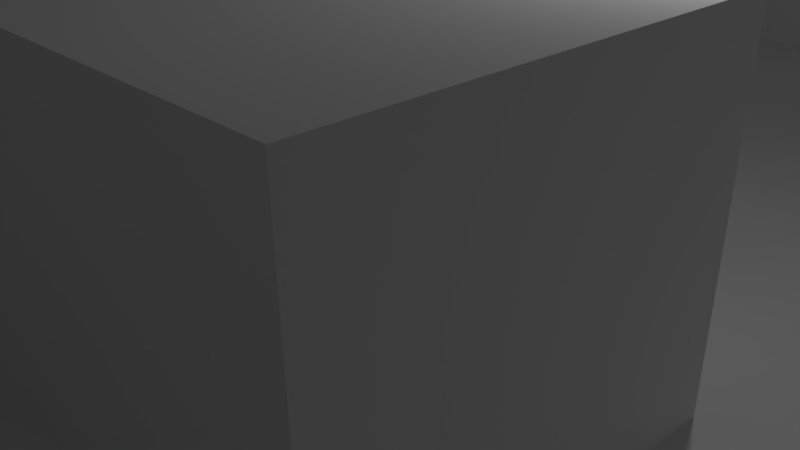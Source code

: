 # Source: level01.blend  (saved by Blender 2.77.0; exported with 4.5.12 LTS)
import bpy
from mathutils import Matrix  # noqa: F401  (used for matrix-valued properties, if any)

bpy.ops.wm.read_factory_settings(use_empty=True)
scene = bpy.context.scene
scene.name = 'Scene'

# ---- collections
col_collection_1 = bpy.data.collections.new('Collection 1'); scene.collection.children.link(col_collection_1)

# ---- world
world_world = bpy.data.worlds.new('World'); scene.world = world_world
world_world.color = (0.05088, 0.05088, 0.05088)
world_world.use_sun_shadow = False
world_world.sun_shadow_jitter_overblur = 0.0
world_world.cycles.sampling_method = 'MANUAL'

# ---- cameras
cam_camera = bpy.data.cameras.new('Camera')
cam_camera.clip_end = 100.0
cam_camera.lens = 35.0
cam_camera.sensor_width = 32.0
cam_camera.sensor_height = 18.0
cam_camera.ortho_scale = 7.314
cam_camera.dof.focus_distance = 0.0
cam_camera.dof.aperture_fstop = 128.0

# ---- lights
light_lamp = bpy.data.lights.new('Lamp', 'POINT')
light_lamp.transmission_factor = 0.0
light_lamp.cutoff_distance = 30.0
light_lamp.energy = 100.0
light_lamp.shadow_buffer_clip_start = 1.001
light_lamp.shadow_soft_size = 0.1
light_lamp.shadow_maximum_resolution = 0.006
light_lamp.use_absolute_resolution = True

# ---- meshes
me_plane = bpy.data.meshes.new('Plane')
me_plane.from_pydata([(-50.0, -50.0, 0.0), (50.0, -50.0, 0.0), (-50.0, 50.0, 0.0), (50.0, 50.0, 0.0), (-50.0, 0.0, 0.0), (0.0, -50.0, 0.0), (50.0, 0.0, 0.0), (0.0, 50.0, 0.0), (0.0, 0.0, 0.0), (-50.0, -4.545, 0.0), (-50.0, -9.091, 0.0), (-50.0, -13.64, 0.0), (-50.0, -18.18, 0.0), (-50.0, -22.73, 0.0), (-50.0, -27.27, 0.0), (-50.0, -31.82, 0.0), (-50.0, -36.36, 0.0), (-50.0, -40.91, 0.0), (-50.0, -45.45, 0.0), (4.545, -50.0, 0.0), (9.091, -50.0, 0.0), (13.64, -50.0, 0.0), (18.18, -50.0, 0.0), (22.73, -50.0, 0.0), (27.27, -50.0, 0.0), (31.82, -50.0, 0.0), (36.36, -50.0, 0.0), (40.91, -50.0, 0.0), (45.45, -50.0, 0.0), (50.0, 4.545, 0.0), (50.0, 9.091, 0.0), (50.0, 13.64, 0.0), (50.0, 18.18, 0.0), (50.0, 22.73, 0.0), (50.0, 27.27, 0.0), (50.0, 31.82, 0.0), (50.0, 36.36, 0.0), (50.0, 40.91, 0.0), (50.0, 45.45, 0.0), (-4.545, 50.0, 0.0), (-9.091, 50.0, 0.0), (-13.64, 50.0, 0.0), (-18.18, 50.0, 0.0), (-22.73, 50.0, 0.0), (-27.27, 50.0, 0.0), (-31.82, 50.0, 0.0), (-36.36, 50.0, 0.0), (-40.91, 50.0, 0.0), (-45.45, 50.0, 0.0), (-50.0, 45.45, 0.0), (-50.0, 40.91, 0.0), (-50.0, 36.36, 0.0), (-50.0, 31.82, 0.0), (-50.0, 27.27, 0.0), (-50.0, 22.73, 0.0), (-50.0, 18.18, 0.0), (-50.0, 13.64, 0.0), (-50.0, 9.091, 0.0), (-50.0, 4.545, 0.0), (-45.45, -50.0, 0.0), (-40.91, -50.0, 0.0), (-36.36, -50.0, 0.0), (-31.82, -50.0, 0.0), (-27.27, -50.0, 0.0), (-22.73, -50.0, 0.0), (-18.18, -50.0, 0.0), (-13.64, -50.0, 0.0), (-9.091, -50.0, 0.0), (-4.545, -50.0, 0.0), (50.0, -45.45, 0.0), (50.0, -40.91, 0.0), (50.0, -36.36, 0.0), (50.0, -31.82, 0.0), (50.0, -27.27, 0.0), (50.0, -22.73, 0.0), (50.0, -18.18, 0.0), (50.0, -13.64, 0.0), (50.0, -9.091, 0.0), (50.0, -4.545, 0.0), (45.45, 50.0, 0.0), (40.91, 50.0, 0.0), (36.36, 50.0, 0.0), (31.82, 50.0, 0.0), (27.27, 50.0, 0.0), (22.73, 50.0, 0.0), (18.18, 50.0, 0.0), (13.64, 50.0, 0.0), (9.091, 50.0, 0.0), (4.545, 50.0, 0.0), (0.0, 13.64, 0.0), (0.0, 18.18, 0.0), (0.0, 22.73, 0.0), (0.0, 27.27, 0.0), (0.0, 31.82, 0.0), (0.0, 36.36, 0.0), (0.0, 40.91, 0.0), (0.0, 45.45, 0.0), (0.0, -45.45, 0.0), (0.0, -40.91, 0.0), (0.0, -36.36, 0.0), (0.0, -27.27, 0.0), (0.0, -22.73, 0.0), (0.0, -13.64, 0.0), (0.0, -9.091, 0.0), (0.0, -4.545, 0.0), (-4.545, 0.0, 0.0), (-9.091, 0.0, 0.0), (-13.64, 0.0, 0.0), (-18.18, 0.0, 0.0), (-22.73, 0.0, 0.0), (-27.27, 0.0, 0.0), (-36.36, 0.0, 0.0), (-40.91, 0.0, 0.0), (-45.45, 0.0, 0.0), (45.45, 0.0, 0.0), (40.91, 0.0, 0.0), (36.36, 0.0, 0.0), (31.82, 0.0, 0.0), (27.27, 0.0, 0.0), (22.73, 0.0, 0.0), (18.18, 0.0, 0.0), (13.64, 0.0, 0.0), (9.091, 0.0, 0.0), (4.545, 0.0, 0.0), (4.545, -45.45, 0.0), (4.545, -40.91, 0.0), (4.545, -36.36, 0.0), (4.545, -27.27, 0.0), (4.545, -22.73, 0.0), (4.545, -18.18, 0.0), (4.545, -13.64, 0.0), (4.545, -9.091, 0.0), (4.545, -4.545, 0.0), (9.091, -45.45, 0.0), (9.091, -40.91, 0.0), (9.091, -36.36, 0.0), (9.091, -31.82, 0.0), (9.091, -27.27, 0.0), (9.091, -22.73, 0.0), (9.091, -18.18, 0.0), (9.091, -13.64, 0.0), (9.091, -9.091, 0.0), (9.091, -4.545, 0.0), (13.64, -45.45, 0.0), (13.64, -40.91, 0.0), (13.64, -36.36, 0.0), (13.64, -31.82, 0.0), (13.64, -27.27, 0.0), (13.64, -22.73, 0.0), (13.64, -18.18, 0.0), (13.64, -4.545, 0.0), (18.18, -36.36, 0.0), (18.18, -31.82, 0.0), (18.18, -27.27, 0.0), (18.18, -22.73, 0.0), (18.18, -18.18, 0.0), (18.18, -4.545, 0.0), (22.73, -45.45, 0.0), (22.73, -40.91, 0.0), (22.73, -36.36, 0.0), (22.73, -31.82, 0.0), (22.73, -27.27, 0.0), (22.73, -22.73, 0.0), (22.73, -18.18, 0.0), (22.73, -13.64, 0.0), (22.73, -9.091, 0.0), (22.73, -4.545, 0.0), (27.27, -45.45, 0.0), (27.27, -40.91, 0.0), (27.27, -36.36, 0.0), (27.27, -31.82, 0.0), (27.27, -27.27, 0.0), (27.27, -22.73, 0.0), (27.27, -18.18, 0.0), (27.27, -13.64, 0.0), (27.27, -9.091, 0.0), (27.27, -4.545, 0.0), (31.82, -45.45, 0.0), (31.82, -40.91, 0.0), (31.82, -36.36, 0.0), (31.82, -31.82, 0.0), (31.82, -18.18, 0.0), (31.82, -13.64, 0.0), (31.82, -9.091, 0.0), (31.82, -4.545, 0.0), (36.36, -45.45, 0.0), (36.36, -40.91, 0.0), (36.36, -36.36, 0.0), (36.36, -31.82, 0.0), (36.36, -22.73, 0.0), (36.36, -18.18, 0.0), (36.36, -13.64, 0.0), (40.91, -45.45, 0.0), (40.91, -40.91, 0.0), (40.91, -36.36, 0.0), (40.91, -31.82, 0.0), (40.91, -27.27, 0.0), (40.91, -22.73, 0.0), (40.91, -18.18, 0.0), (40.91, -13.64, 0.0), (45.45, -40.91, 0.0), (45.45, -36.36, 0.0), (45.45, -31.82, 0.0), (45.45, -27.27, 0.0), (45.45, -22.73, 0.0), (45.45, -18.18, 0.0), (45.45, -13.64, 0.0), (-45.45, -45.45, 0.0), (-45.45, -40.91, 0.0), (-45.45, -36.36, 0.0), (-45.45, -31.82, 0.0), (-45.45, -27.27, 0.0), (-45.45, -22.73, 0.0), (-45.45, -18.18, 0.0), (-45.45, -13.64, 0.0), (-45.45, -9.091, 0.0), (-45.45, -4.545, 0.0), (-40.91, -45.45, 0.0), (-40.91, -36.36, 0.0), (-40.91, -31.82, 0.0), (-40.91, -27.27, 0.0), (-40.91, -22.73, 0.0), (-40.91, -9.091, 0.0), (-40.91, -4.545, 0.0), (-36.36, -45.45, 0.0), (-36.36, -40.91, 0.0), (-36.36, -36.36, 0.0), (-36.36, -31.82, 0.0), (-36.36, -27.27, 0.0), (-36.36, -22.73, 0.0), (-36.36, -9.091, 0.0), (-36.36, -4.545, 0.0), (-31.82, -45.45, 0.0), (-31.82, -40.91, 0.0), (-31.82, -36.36, 0.0), (-31.82, -31.82, 0.0), (-31.82, -27.27, 0.0), (-31.82, -22.73, 0.0), (-31.82, -18.18, 0.0), (-31.82, -13.64, 0.0), (-31.82, -9.091, 0.0), (-31.82, -4.545, 0.0), (-27.27, -45.45, 0.0), (-27.27, -40.91, 0.0), (-27.27, -36.36, 0.0), (-27.27, -31.82, 0.0), (-27.27, -27.27, 0.0), (-27.27, -22.73, 0.0), (-27.27, -18.18, 0.0), (-27.27, -13.64, 0.0), (-27.27, -9.091, 0.0), (-27.27, -4.545, 0.0), (-22.73, -45.45, 0.0), (-22.73, -40.91, 0.0), (-22.73, -36.36, 0.0), (-22.73, -31.82, 0.0), (-22.73, -27.27, 0.0), (-22.73, -22.73, 0.0), (-22.73, -9.091, 0.0), (-22.73, -4.545, 0.0), (-18.18, -36.36, 0.0), (-18.18, -31.82, 0.0), (-18.18, -27.27, 0.0), (-18.18, -22.73, 0.0), (-18.18, -9.091, 0.0), (-18.18, -4.545, 0.0), (-13.64, -36.36, 0.0), (-13.64, -31.82, 0.0), (-13.64, -27.27, 0.0), (-13.64, -22.73, 0.0), (-13.64, -9.091, 0.0), (-13.64, -4.545, 0.0), (-9.091, -45.45, 0.0), (-9.091, -40.91, 0.0), (-9.091, -36.36, 0.0), (-9.091, -31.82, 0.0), (-9.091, -27.27, 0.0), (-9.091, -22.73, 0.0), (-9.091, -18.18, 0.0), (-9.091, -13.64, 0.0), (-9.091, -9.091, 0.0), (-9.091, -4.545, 0.0), (-4.545, -45.45, 0.0), (-4.545, -40.91, 0.0), (-4.545, -36.36, 0.0), (-4.545, -31.82, 0.0), (-4.545, -27.27, 0.0), (-4.545, -22.73, 0.0), (-4.545, -18.18, 0.0), (-4.545, -13.64, 0.0), (-4.545, -9.091, 0.0), (-4.545, -4.545, 0.0), (-45.45, 4.545, 0.0), (-45.45, 13.64, 0.0), (-45.45, 18.18, 0.0), (-45.45, 22.73, 0.0), (-45.45, 27.27, 0.0), (-45.45, 31.82, 0.0), (-45.45, 36.36, 0.0), (-45.45, 40.91, 0.0), (-45.45, 45.45, 0.0), (-40.91, 4.545, 0.0), (-40.91, 9.091, 0.0), (-40.91, 13.64, 0.0), (-40.91, 18.18, 0.0), (-40.91, 22.73, 0.0), (-40.91, 27.27, 0.0), (-40.91, 31.82, 0.0), (-40.91, 36.36, 0.0), (-40.91, 40.91, 0.0), (-40.91, 45.45, 0.0), (-36.36, 4.545, 0.0), (-36.36, 9.091, 0.0), (-36.36, 13.64, 0.0), (-36.36, 18.18, 0.0), (-36.36, 36.36, 0.0), (-36.36, 40.91, 0.0), (-36.36, 45.45, 0.0), (-31.82, 4.545, 0.0), (-31.82, 9.091, 0.0), (-31.82, 13.64, 0.0), (-31.82, 18.18, 0.0), (-31.82, 36.36, 0.0), (-31.82, 40.91, 0.0), (-31.82, 45.45, 0.0), (-27.27, 4.545, 0.0), (-27.27, 9.091, 0.0), (-27.27, 13.64, 0.0), (-27.27, 18.18, 0.0), (-27.27, 22.73, 0.0), (-27.27, 27.27, 0.0), (-27.27, 31.82, 0.0), (-27.27, 36.36, 0.0), (-27.27, 40.91, 0.0), (-27.27, 45.45, 0.0), (-22.73, 4.545, 0.0), (-22.73, 9.091, 0.0), (-22.73, 13.64, 0.0), (-22.73, 18.18, 0.0), (-22.73, 22.73, 0.0), (-22.73, 27.27, 0.0), (-22.73, 31.82, 0.0), (-22.73, 36.36, 0.0), (-22.73, 40.91, 0.0), (-22.73, 45.45, 0.0), (-18.18, 4.545, 0.0), (-18.18, 9.091, 0.0), (-18.18, 13.64, 0.0), (-18.18, 18.18, 0.0), (-18.18, 22.73, 0.0), (-18.18, 27.27, 0.0), (-18.18, 31.82, 0.0), (-18.18, 36.36, 0.0), (-18.18, 45.45, 0.0), (-13.64, 4.545, 0.0), (-13.64, 9.091, 0.0), (-13.64, 13.64, 0.0), (-13.64, 18.18, 0.0), (-13.64, 22.73, 0.0), (-13.64, 27.27, 0.0), (-13.64, 31.82, 0.0), (-13.64, 36.36, 0.0), (-13.64, 40.91, 0.0), (-13.64, 45.45, 0.0), (-9.091, 4.545, 0.0), (-9.091, 9.091, 0.0), (-9.091, 13.64, 0.0), (-9.091, 18.18, 0.0), (-9.091, 22.73, 0.0), (-9.091, 27.27, 0.0), (-9.091, 31.82, 0.0), (-9.091, 36.36, 0.0), (-9.091, 40.91, 0.0), (-9.091, 45.45, 0.0), (-4.545, 4.545, 0.0), (-4.545, 9.091, 0.0), (-4.545, 13.64, 0.0), (-4.545, 18.18, 0.0), (-4.545, 22.73, 0.0), (-4.545, 36.36, 0.0), (-4.545, 40.91, 0.0), (-4.545, 45.45, 0.0), (4.545, 13.64, 0.0), (4.545, 18.18, 0.0), (4.545, 22.73, 0.0), (4.545, 27.27, 0.0), (4.545, 31.82, 0.0), (4.545, 36.36, 0.0), (4.545, 40.91, 0.0), (4.545, 45.45, 0.0), (9.091, 4.545, 0.0), (9.091, 9.091, 0.0), (9.091, 13.64, 0.0), (9.091, 18.18, 0.0), (9.091, 22.73, 0.0), (9.091, 27.27, 0.0), (9.091, 31.82, 0.0), (9.091, 36.36, 0.0), (9.091, 40.91, 0.0), (9.091, 45.45, 0.0), (13.64, 4.545, 0.0), (13.64, 9.091, 0.0), (13.64, 13.64, 0.0), (13.64, 18.18, 0.0), (13.64, 22.73, 0.0), (13.64, 27.27, 0.0), (13.64, 31.82, 0.0), (13.64, 36.36, 0.0), (13.64, 40.91, 0.0), (13.64, 45.45, 0.0), (18.18, 4.545, 0.0), (18.18, 9.091, 0.0), (18.18, 18.18, 0.0), (18.18, 22.73, 0.0), (18.18, 27.27, 0.0), (18.18, 31.82, 0.0), (18.18, 36.36, 0.0), (18.18, 40.91, 0.0), (18.18, 45.45, 0.0), (22.73, 4.545, 0.0), (22.73, 9.091, 0.0), (22.73, 18.18, 0.0), (22.73, 22.73, 0.0), (22.73, 27.27, 0.0), (22.73, 45.45, 0.0), (27.27, 4.545, 0.0), (27.27, 9.091, 0.0), (27.27, 13.64, 0.0), (27.27, 18.18, 0.0), (27.27, 22.73, 0.0), (27.27, 27.27, 0.0), (27.27, 45.45, 0.0), (31.82, 4.545, 0.0), (31.82, 9.091, 0.0), (31.82, 13.64, 0.0), (31.82, 18.18, 0.0), (31.82, 22.73, 0.0), (31.82, 27.27, 0.0), (31.82, 31.82, 0.0), (31.82, 36.36, 0.0), (31.82, 40.91, 0.0), (31.82, 45.45, 0.0), (36.36, 4.545, 0.0), (36.36, 9.091, 0.0), (36.36, 13.64, 0.0), (36.36, 18.18, 0.0), (36.36, 22.73, 0.0), (36.36, 27.27, 0.0), (36.36, 31.82, 0.0), (36.36, 36.36, 0.0), (36.36, 40.91, 0.0), (36.36, 45.45, 0.0), (40.91, 4.545, 0.0), (40.91, 9.091, 0.0), (40.91, 13.64, 0.0), (40.91, 22.73, 0.0), (40.91, 27.27, 0.0), (40.91, 31.82, 0.0), (40.91, 36.36, 0.0), (40.91, 40.91, 0.0), (40.91, 45.45, 0.0), (45.45, 4.545, 0.0), (45.45, 9.091, 0.0), (45.45, 13.64, 0.0), (45.45, 27.27, 0.0), (45.45, 31.82, 0.0), (45.45, 36.36, 0.0), (45.45, 40.91, 0.0), (45.45, 45.45, 0.0), (45.45, -50.0, -4.0), (50.0, -50.0, -4.0), (50.0, -4.545, -4.0), (50.0, 0.0, -4.0), (4.545, 0.0, -4.0), (0.0, 0.0, -4.0), (13.64, -50.0, -4.0), (18.18, -50.0, -4.0), (22.73, -50.0, -4.0), (40.91, -50.0, -4.0), (50.0, 4.545, -4.0), (50.0, 9.091, -4.0), (50.0, 13.64, -4.0), (50.0, 18.18, -4.0), (50.0, 22.73, -4.0), (50.0, 27.27, -4.0), (-50.0, 13.64, -4.0), (-50.0, 9.091, -4.0), (-50.0, 4.545, -4.0), (-40.91, -50.0, -4.0), (-36.36, -50.0, -4.0), (-31.82, -50.0, -4.0), (-27.27, -50.0, -4.0), (-22.73, -50.0, -4.0), (-18.18, -50.0, -4.0), (-13.64, -50.0, -4.0), (-9.091, -50.0, -4.0), (50.0, -45.45, -4.0), (50.0, -40.91, -4.0), (50.0, -13.64, -4.0), (50.0, -9.091, -4.0), (0.0, 4.545, -4.0), (0.0, 9.091, -4.0), (0.0, 13.64, -4.0), (0.0, 22.73, -4.0), (0.0, 27.27, -4.0), (0.0, 31.82, -4.0), (0.0, 36.36, -4.0), (0.0, -45.45, -4.0), (0.0, -40.91, -4.0), (0.0, -36.36, -4.0), (0.0, -31.82, -4.0), (0.0, -27.27, -4.0), (0.0, -22.73, -4.0), (0.0, -18.18, -4.0), (0.0, -13.64, -4.0), (0.0, -9.091, -4.0), (0.0, -4.545, -4.0), (-4.545, 0.0, -4.0), (-13.64, 0.0, -4.0), (-18.18, 0.0, -4.0), (-22.73, 0.0, -4.0), (-27.27, 0.0, -4.0), (-31.82, 0.0, -4.0), (-36.36, 0.0, -4.0), (-40.91, 0.0, -4.0), (45.45, 0.0, -4.0), (40.91, 0.0, -4.0), (36.36, 0.0, -4.0), (31.82, 0.0, -4.0), (27.27, 0.0, -4.0), (22.73, 0.0, -4.0), (18.18, 0.0, -4.0), (9.091, 0.0, -4.0), (4.545, -4.545, -4.0), (4.545, -40.91, -4.0), (4.545, -36.36, -4.0), (4.545, -31.82, -4.0), (4.545, -27.27, -4.0), (4.545, -22.73, -4.0), (4.545, -18.18, -4.0), (4.545, -13.64, -4.0), (4.545, -9.091, -4.0), (9.091, -4.545, -4.0), (9.091, -40.91, -4.0), (9.091, -36.36, -4.0), (9.091, -31.82, -4.0), (9.091, -27.27, -4.0), (9.091, -18.18, -4.0), (9.091, -13.64, -4.0), (9.091, -9.091, -4.0), (13.64, -45.45, -4.0), (13.64, -40.91, -4.0), (13.64, -36.36, -4.0), (13.64, -31.82, -4.0), (13.64, -27.27, -4.0), (13.64, -22.73, -4.0), (13.64, -18.18, -4.0), (13.64, -13.64, -4.0), (13.64, -9.091, -4.0), (13.64, -4.545, -4.0), (18.18, -4.545, -4.0), (18.18, -45.45, -4.0), (18.18, -40.91, -4.0), (18.18, -36.36, -4.0), (18.18, -31.82, -4.0), (18.18, -27.27, -4.0), (18.18, -22.73, -4.0), (18.18, -18.18, -4.0), (18.18, -13.64, -4.0), (18.18, -9.091, -4.0), (22.73, -4.545, -4.0), (22.73, -45.45, -4.0), (22.73, -40.91, -4.0), (22.73, -36.36, -4.0), (22.73, -27.27, -4.0), (22.73, -22.73, -4.0), (22.73, -18.18, -4.0), (22.73, -13.64, -4.0), (22.73, -9.091, -4.0), (27.27, -31.82, -4.0), (27.27, -27.27, -4.0), (27.27, -22.73, -4.0), (27.27, -18.18, -4.0), (31.82, -4.545, -4.0), (31.82, -45.45, -4.0), (31.82, -40.91, -4.0), (31.82, -36.36, -4.0), (31.82, -31.82, -4.0), (31.82, -27.27, -4.0), (31.82, -22.73, -4.0), (31.82, -18.18, -4.0), (31.82, -13.64, -4.0), (31.82, -9.091, -4.0), (36.36, -4.545, -4.0), (36.36, -45.45, -4.0), (36.36, -40.91, -4.0), (36.36, -36.36, -4.0), (36.36, -31.82, -4.0), (36.36, -27.27, -4.0), (36.36, -22.73, -4.0), (36.36, -18.18, -4.0), (36.36, -13.64, -4.0), (36.36, -9.091, -4.0), (40.91, -4.545, -4.0), (40.91, -45.45, -4.0), (40.91, -40.91, -4.0), (40.91, -31.82, -4.0), (40.91, -27.27, -4.0), (40.91, -22.73, -4.0), (40.91, -13.64, -4.0), (40.91, -9.091, -4.0), (45.45, -4.545, -4.0), (45.45, -45.45, -4.0), (45.45, -40.91, -4.0), (45.45, -13.64, -4.0), (45.45, -9.091, -4.0), (-45.45, -45.45, -4.0), (-45.45, -40.91, -4.0), (-45.45, -36.36, -4.0), (-45.45, -22.73, -4.0), (-45.45, -18.18, -4.0), (-45.45, -13.64, -4.0), (-45.45, -9.091, -4.0), (-40.91, -4.545, -4.0), (-40.91, -45.45, -4.0), (-40.91, -40.91, -4.0), (-40.91, -36.36, -4.0), (-40.91, -31.82, -4.0), (-40.91, -22.73, -4.0), (-40.91, -18.18, -4.0), (-40.91, -13.64, -4.0), (-40.91, -9.091, -4.0), (-36.36, -4.545, -4.0), (-36.36, -45.45, -4.0), (-36.36, -40.91, -4.0), (-36.36, -36.36, -4.0), (-36.36, -31.82, -4.0), (-36.36, -27.27, -4.0), (-36.36, -22.73, -4.0), (-36.36, -18.18, -4.0), (-36.36, -13.64, -4.0), (-36.36, -9.091, -4.0), (-31.82, -4.545, -4.0), (-31.82, -45.45, -4.0), (-31.82, -40.91, -4.0), (-31.82, -36.36, -4.0), (-31.82, -31.82, -4.0), (-31.82, -27.27, -4.0), (-31.82, -22.73, -4.0), (-31.82, -18.18, -4.0), (-31.82, -13.64, -4.0), (-31.82, -9.091, -4.0), (-27.27, -4.545, -4.0), (-27.27, -45.45, -4.0), (-27.27, -40.91, -4.0), (-27.27, -22.73, -4.0), (-27.27, -18.18, -4.0), (-27.27, -13.64, -4.0), (-27.27, -9.091, -4.0), (-22.73, -4.545, -4.0), (-22.73, -45.45, -4.0), (-22.73, -40.91, -4.0), (-22.73, -36.36, -4.0), (-22.73, -31.82, -4.0), (-22.73, -27.27, -4.0), (-22.73, -22.73, -4.0), (-22.73, -18.18, -4.0), (-22.73, -13.64, -4.0), (-22.73, -9.091, -4.0), (-18.18, -4.545, -4.0), (-18.18, -45.45, -4.0), (-18.18, -40.91, -4.0), (-18.18, -36.36, -4.0), (-18.18, -31.82, -4.0), (-18.18, -27.27, -4.0), (-18.18, -22.73, -4.0), (-18.18, -18.18, -4.0), (-18.18, -13.64, -4.0), (-18.18, -9.091, -4.0), (-13.64, -4.545, -4.0), (-13.64, -45.45, -4.0), (-13.64, -40.91, -4.0), (-13.64, -36.36, -4.0), (-13.64, -31.82, -4.0), (-13.64, -27.27, -4.0), (-13.64, -22.73, -4.0), (-13.64, -18.18, -4.0), (-13.64, -13.64, -4.0), (-13.64, -9.091, -4.0), (-9.091, -45.45, -4.0), (-9.091, -40.91, -4.0), (-9.091, -36.36, -4.0), (-9.091, -31.82, -4.0), (-9.091, -27.27, -4.0), (-9.091, -22.73, -4.0), (-9.091, -18.18, -4.0), (-9.091, -13.64, -4.0), (-9.091, -9.091, -4.0), (-4.545, -45.45, -4.0), (-4.545, -40.91, -4.0), (-4.545, -36.36, -4.0), (-4.545, -31.82, -4.0), (-4.545, -27.27, -4.0), (-4.545, -22.73, -4.0), (-4.545, -18.18, -4.0), (-4.545, -13.64, -4.0), (-4.545, -9.091, -4.0), (-4.545, -4.545, -4.0), (-45.45, 4.545, -4.0), (-45.45, 9.091, -4.0), (-45.45, 13.64, -4.0), (-40.91, 4.545, -4.0), (-40.91, 9.091, -4.0), (-40.91, 13.64, -4.0), (-40.91, 18.18, -4.0), (-40.91, 22.73, -4.0), (-40.91, 27.27, -4.0), (-40.91, 31.82, -4.0), (-40.91, 36.36, -4.0), (-36.36, 4.545, -4.0), (-36.36, 9.091, -4.0), (-36.36, 13.64, -4.0), (-36.36, 18.18, -4.0), (-36.36, 22.73, -4.0), (-36.36, 27.27, -4.0), (-36.36, 31.82, -4.0), (-36.36, 36.36, -4.0), (-31.82, 4.545, -4.0), (-31.82, 9.091, -4.0), (-31.82, 13.64, -4.0), (-31.82, 18.18, -4.0), (-31.82, 22.73, -4.0), (-31.82, 27.27, -4.0), (-31.82, 31.82, -4.0), (-31.82, 36.36, -4.0), (-31.82, 40.91, -4.0), (-31.82, 45.45, -4.0), (-27.27, 4.545, -4.0), (-27.27, 18.18, -4.0), (-27.27, 22.73, -4.0), (-27.27, 27.27, -4.0), (-27.27, 31.82, -4.0), (-27.27, 36.36, -4.0), (-27.27, 40.91, -4.0), (-27.27, 45.45, -4.0), (-22.73, 22.73, -4.0), (-22.73, 27.27, -4.0), (-22.73, 36.36, -4.0), (-22.73, 40.91, -4.0), (-22.73, 45.45, -4.0), (-18.18, 4.545, -4.0), (-18.18, 9.091, -4.0), (-18.18, 13.64, -4.0), (-18.18, 18.18, -4.0), (-18.18, 22.73, -4.0), (-18.18, 27.27, -4.0), (-18.18, 36.36, -4.0), (-18.18, 40.91, -4.0), (-18.18, 45.45, -4.0), (-13.64, 4.545, -4.0), (-13.64, 9.091, -4.0), (-13.64, 13.64, -4.0), (-13.64, 18.18, -4.0), (-13.64, 22.73, -4.0), (-13.64, 27.27, -4.0), (-13.64, 36.36, -4.0), (-13.64, 40.91, -4.0), (-13.64, 45.45, -4.0), (-9.091, 4.545, -4.0), (-9.091, 9.091, -4.0), (-9.091, 22.73, -4.0), (-9.091, 27.27, -4.0), (-9.091, 31.82, -4.0), (-9.091, 36.36, -4.0), (-4.545, 4.545, -4.0), (-4.545, 9.091, -4.0), (-4.545, 13.64, -4.0), (-4.545, 22.73, -4.0), (-4.545, 27.27, -4.0), (-4.545, 31.82, -4.0), (-4.545, 36.36, -4.0), (4.545, 4.545, -4.0), (4.545, 9.091, -4.0), (4.545, 13.64, -4.0), (4.545, 27.27, -4.0), (4.545, 31.82, -4.0), (4.545, 36.36, -4.0), (4.545, 40.91, -4.0), (9.091, 4.545, -4.0), (9.091, 9.091, -4.0), (9.091, 13.64, -4.0), (9.091, 27.27, -4.0), (9.091, 31.82, -4.0), (9.091, 36.36, -4.0), (9.091, 40.91, -4.0), (13.64, 9.091, -4.0), (13.64, 13.64, -4.0), (13.64, 18.18, -4.0), (13.64, 36.36, -4.0), (13.64, 40.91, -4.0), (18.18, 4.545, -4.0), (18.18, 9.091, -4.0), (18.18, 13.64, -4.0), (18.18, 18.18, -4.0), (18.18, 27.27, -4.0), (18.18, 31.82, -4.0), (18.18, 36.36, -4.0), (18.18, 40.91, -4.0), (18.18, 45.45, -4.0), (22.73, 4.545, -4.0), (22.73, 9.091, -4.0), (22.73, 13.64, -4.0), (22.73, 18.18, -4.0), (22.73, 27.27, -4.0), (22.73, 31.82, -4.0), (22.73, 36.36, -4.0), (22.73, 40.91, -4.0), (22.73, 45.45, -4.0), (27.27, 4.545, -4.0), (27.27, 9.091, -4.0), (27.27, 13.64, -4.0), (27.27, 18.18, -4.0), (27.27, 27.27, -4.0), (27.27, 31.82, -4.0), (27.27, 36.36, -4.0), (27.27, 40.91, -4.0), (27.27, 45.45, -4.0), (31.82, 4.545, -4.0), (31.82, 27.27, -4.0), (31.82, 31.82, -4.0), (31.82, 36.36, -4.0), (31.82, 40.91, -4.0), (31.82, 45.45, -4.0), (36.36, 4.545, -4.0), (36.36, 13.64, -4.0), (36.36, 18.18, -4.0), (36.36, 22.73, -4.0), (36.36, 31.82, -4.0), (36.36, 36.36, -4.0), (40.91, 13.64, -4.0), (40.91, 18.18, -4.0), (40.91, 22.73, -4.0), (40.91, 27.27, -4.0), (40.91, 31.82, -4.0), (40.91, 36.36, -4.0), (45.45, 4.545, -4.0), (45.45, 9.091, -4.0), (45.45, 13.64, -4.0), (45.45, 18.18, -4.0), (45.45, 22.73, -4.0), (45.45, 27.27, -4.0), (45.45, 31.82, -4.0), (45.45, 36.36, -4.0)], [], [(468, 38, 3, 79), (381, 96, 7, 39), (291, 104, 8, 105), (333, 343, 748, 743), (104, 132, 123, 8), (193, 186, 595, 605), (142, 150, 121, 122), (150, 156, 120, 121), (185, 192, 604, 594), (166, 176, 118, 119), (176, 184, 117, 118), (414, 423, 813, 804), (105, 8, 474, 517), (189, 190, 600, 599), (5, 19, 124, 97), (97, 124, 125, 98), (98, 125, 126, 99), (340, 330, 740, 746), (421, 412, 803, 812), (329, 339, 745, 739), (182, 191, 601, 591), (78, 6, 472, 471), (102, 130, 131, 103), (257, 263, 675, 665), (19, 20, 133, 124), (124, 133, 134, 125), (102, 103, 515, 514), (190, 181, 590, 600), (260, 261, 673, 672), (127, 137, 138, 128), (128, 138, 139, 129), (129, 139, 140, 130), (130, 140, 141, 131), (262, 256, 664, 674), (20, 21, 143, 133), (133, 143, 144, 134), (187, 188, 597, 596), (135, 145, 146, 136), (419, 420, 810, 809), (137, 147, 148, 138), (138, 148, 149, 139), (186, 187, 596, 595), (101, 100, 511, 512), (417, 408, 799, 807), (334, 324, 736, 744), (418, 417, 807, 808), (407, 416, 806, 798), (145, 151, 152, 146), (28, 1, 470, 469), (259, 258, 668, 659), (251, 259, 659, 652), (98, 99, 509, 508), (332, 333, 743, 742), (184, 183, 592, 583), (177, 185, 594, 584), (416, 415, 805, 806), (258, 250, 658, 668), (151, 159, 160, 152), (152, 160, 161, 153), (97, 98, 508, 507), (154, 162, 163, 155), (331, 332, 742, 741), (183, 182, 591, 592), (415, 414, 804, 805), (23, 24, 167, 157), (157, 167, 168, 158), (158, 168, 169, 159), (159, 169, 170, 160), (160, 170, 171, 161), (330, 331, 741, 740), (162, 172, 173, 163), (163, 173, 174, 164), (164, 174, 175, 165), (165, 175, 176, 166), (24, 25, 177, 167), (167, 177, 178, 168), (168, 178, 179, 169), (169, 179, 180, 170), (412, 403, 797, 803), (247, 257, 665, 655), (328, 329, 739, 738), (173, 181, 182, 174), (174, 182, 183, 175), (175, 183, 184, 176), (25, 26, 185, 177), (321, 328, 738, 730), (181, 173, 582, 590), (256, 255, 663, 664), (401, 411, 801, 795), (93, 94, 506, 505), (255, 254, 662, 663), (181, 190, 191, 182), (180, 179, 586, 587), (411, 410, 800, 801), (26, 27, 192, 185), (254, 253, 661, 662), (186, 193, 194, 187), (187, 194, 195, 188), (91, 92, 504, 503), (179, 178, 585, 586), (189, 197, 198, 190), (190, 198, 199, 191), (325, 318, 727, 737), (170, 180, 587, 579), (410, 120, 531, 800), (408, 398, 794, 799), (193, 200, 201, 194), (194, 201, 202, 195), (195, 202, 203, 196), (196, 203, 204, 197), (197, 204, 205, 198), (198, 205, 206, 199), (253, 243, 654, 661), (110, 325, 737, 521), (178, 177, 584, 585), (252, 64, 492, 660), (200, 70, 71, 201), (201, 71, 72, 202), (202, 72, 73, 203), (203, 73, 74, 204), (204, 74, 75, 205), (205, 75, 76, 206), (397, 407, 798, 793), (242, 252, 660, 653), (9, 216, 113, 4), (216, 223, 112, 113), (241, 251, 652, 642), (324, 323, 735, 736), (117, 184, 583, 528), (322, 315, 726, 734), (323, 322, 734, 735), (250, 249, 657, 658), (271, 281, 106, 107), (281, 291, 105, 106), (0, 59, 207, 18), (18, 207, 208, 17), (17, 208, 209, 16), (16, 209, 210, 15), (15, 210, 211, 14), (14, 211, 212, 13), (13, 212, 213, 12), (12, 213, 214, 11), (11, 214, 215, 10), (10, 215, 216, 9), (59, 60, 217, 207), (249, 248, 656, 657), (248, 247, 655, 656), (209, 218, 219, 210), (210, 219, 220, 211), (211, 220, 221, 212), (173, 172, 581, 582), (172, 162, 575, 581), (403, 402, 796, 797), (215, 222, 223, 216), (320, 321, 730, 729), (171, 170, 579, 580), (161, 171, 580, 574), (402, 401, 795, 796), (219, 227, 228, 220), (220, 228, 229, 221), (319, 320, 729, 728), (398, 388, 787, 794), (243, 233, 644, 654), (318, 319, 728, 727), (63, 242, 653, 491), (224, 232, 233, 225), (225, 233, 234, 226), (231, 241, 642, 632), (315, 308, 718, 726), (385, 395, 791, 784), (240, 230, 641, 651), (165, 166, 570, 578), (396, 397, 793, 792), (230, 240, 241, 231), (239, 240, 651, 650), (77, 78, 471, 499), (233, 243, 244, 234), (234, 244, 245, 235), (235, 245, 246, 236), (236, 246, 247, 237), (237, 247, 248, 238), (238, 248, 249, 239), (239, 249, 250, 240), (240, 250, 251, 241), (63, 64, 252, 242), (164, 165, 578, 577), (243, 253, 254, 244), (244, 254, 255, 245), (245, 255, 256, 246), (246, 256, 257, 247), (395, 396, 792, 791), (238, 239, 650, 649), (392, 382, 783, 790), (250, 258, 259, 251), (76, 77, 499, 498), (163, 164, 577, 576), (304, 314, 722, 714), (155, 163, 576, 567), (237, 238, 649, 648), (256, 262, 263, 257), (162, 154, 566, 575), (236, 237, 648, 647), (312, 302, 712, 720), (153, 161, 574, 565), (235, 236, 647, 646), (226, 234, 645, 635), (314, 313, 721, 722), (260, 266, 267, 261), (301, 311, 719, 711), (262, 268, 269, 263), (391, 392, 790, 789), (234, 235, 646, 645), (313, 312, 720, 721), (264, 270, 271, 265), (159, 151, 563, 573), (390, 391, 789, 788), (232, 224, 633, 643), (266, 274, 275, 267), (158, 159, 573, 572), (122, 390, 788, 532), (233, 232, 643, 644), (386, 93, 505, 785), (311, 111, 523, 719), (270, 280, 281, 271), (67, 68, 282, 272), (157, 158, 572, 571), (273, 283, 284, 274), (274, 284, 285, 275), (275, 285, 286, 276), (276, 286, 287, 277), (277, 287, 288, 278), (92, 385, 784, 504), (279, 289, 290, 280), (280, 290, 291, 281), (68, 5, 97, 282), (69, 70, 497, 496), (23, 157, 571, 477), (156, 150, 559, 560), (1, 69, 496, 470), (286, 100, 101, 287), (166, 119, 530, 570), (388, 387, 786, 787), (230, 231, 632, 641), (387, 386, 785, 786), (49, 300, 48, 2), (300, 310, 47, 48), (310, 317, 46, 47), (317, 324, 45, 46), (324, 334, 44, 45), (334, 344, 43, 44), (344, 353, 42, 43), (353, 363, 41, 42), (363, 373, 40, 41), (373, 381, 39, 40), (4, 113, 292, 58), (382, 89, 502, 783), (221, 229, 638, 628), (56, 293, 294, 55), (55, 294, 295, 54), (54, 295, 296, 53), (53, 296, 297, 52), (52, 297, 298, 51), (51, 298, 299, 50), (50, 299, 300, 49), (113, 112, 301, 292), (66, 67, 495, 494), (308, 307, 717, 718), (293, 303, 304, 294), (294, 304, 305, 295), (295, 305, 306, 296), (296, 306, 307, 297), (297, 307, 308, 298), (298, 308, 309, 299), (299, 309, 310, 300), (112, 111, 311, 301), (34, 464, 850, 484), (302, 312, 313, 303), (303, 313, 314, 304), (65, 66, 494, 493), (307, 306, 716, 717), (303, 293, 710, 713), (227, 219, 627, 636), (308, 315, 316, 309), (309, 316, 317, 310), (64, 65, 493, 492), (306, 305, 715, 716), (154, 155, 567, 566), (229, 228, 637, 638), (305, 304, 714, 715), (292, 301, 711, 708), (146, 152, 564, 553), (228, 227, 636, 637), (315, 322, 323, 316), (316, 323, 324, 317), (62, 63, 491, 490), (318, 325, 326, 319), (319, 326, 327, 320), (320, 327, 328, 321), (152, 153, 565, 564), (151, 145, 552, 563), (465, 466, 852, 851), (61, 62, 490, 489), (302, 303, 713, 712), (225, 226, 635, 634), (110, 109, 335, 325), (325, 335, 336, 326), (326, 336, 337, 327), (327, 337, 338, 328), (328, 338, 339, 329), (464, 465, 851, 850), (330, 340, 341, 331), (331, 341, 342, 332), (332, 342, 343, 333), (60, 61, 489, 488), (109, 108, 345, 335), (335, 345, 346, 336), (336, 346, 347, 337), (337, 347, 348, 338), (338, 348, 349, 339), (224, 225, 634, 633), (340, 350, 351, 341), (341, 351, 352, 342), (222, 215, 622, 631), (150, 142, 542, 559), (466, 458, 844, 852), (57, 58, 487, 486), (120, 156, 560, 531), (223, 222, 631, 623), (463, 462, 846, 847), (212, 221, 628, 619), (350, 359, 360, 351), (351, 360, 361, 352), (56, 57, 486, 485), (139, 149, 556, 547), (107, 106, 364, 354), (94, 379, 780, 506), (355, 365, 366, 356), (356, 366, 367, 357), (357, 367, 368, 358), (462, 461, 845, 846), (359, 369, 370, 360), (360, 370, 371, 361), (361, 371, 372, 362), (362, 372, 373, 363), (106, 105, 374, 364), (293, 56, 485, 710), (365, 375, 376, 366), (366, 376, 377, 367), (367, 377, 378, 368), (461, 114, 525, 845), (147, 137, 546, 554), (218, 209, 618, 626), (371, 379, 380, 372), (372, 380, 381, 373), (149, 148, 555, 556), (58, 292, 708, 487), (136, 146, 553, 545), (376, 89, 90, 377), (377, 90, 91, 378), (378, 91, 503, 777), (454, 463, 847, 839), (148, 147, 554, 555), (379, 94, 95, 380), (380, 95, 96, 381), (96, 389, 88, 7), (389, 399, 87, 88), (399, 409, 86, 87), (409, 418, 85, 86), (418, 424, 84, 85), (424, 431, 83, 84), (431, 441, 82, 83), (441, 451, 81, 82), (451, 460, 80, 81), (460, 468, 79, 80), (145, 135, 544, 552), (207, 217, 624, 616), (134, 144, 551, 543), (89, 382, 383, 90), (90, 383, 384, 91), (91, 384, 385, 92), (89, 376, 776, 502), (93, 386, 387, 94), (94, 387, 388, 95), (95, 388, 389, 96), (219, 218, 626, 627), (457, 456, 842, 843), (456, 455, 841, 842), (382, 392, 393, 383), (383, 393, 394, 384), (384, 394, 395, 385), (144, 143, 550, 551), (131, 141, 549, 541), (217, 60, 488, 624), (388, 398, 399, 389), (122, 121, 400, 390), (390, 400, 401, 391), (391, 401, 402, 392), (392, 402, 403, 393), (393, 403, 404, 394), (394, 404, 405, 395), (395, 405, 406, 396), (396, 406, 407, 397), (458, 449, 838, 844), (398, 408, 409, 399), (121, 120, 410, 400), (400, 410, 411, 401), (143, 21, 475, 550), (112, 223, 623, 524), (403, 412, 413, 404), (404, 413, 414, 405), (405, 414, 415, 406), (406, 415, 416, 407), (448, 457, 843, 837), (408, 417, 418, 409), (104, 291, 707, 516), (379, 371, 773, 780), (376, 375, 775, 776), (215, 214, 621, 622), (412, 421, 422, 413), (413, 422, 423, 414), (455, 446, 836, 841), (141, 140, 548, 549), (137, 127, 537, 546), (214, 213, 620, 621), (140, 139, 547, 548), (419, 425, 426, 420), (374, 105, 517, 774), (368, 378, 777, 770), (421, 428, 429, 422), (422, 429, 430, 423), (213, 212, 619, 620), (444, 454, 839, 834), (287, 101, 512, 703), (100, 286, 702, 511), (125, 134, 543, 534), (425, 432, 433, 426), (426, 433, 434, 427), (427, 434, 435, 428), (428, 435, 436, 429), (429, 436, 437, 430), (291, 290, 706, 707), (375, 365, 769, 775), (290, 289, 705, 706), (135, 136, 545, 544), (371, 370, 772, 773), (432, 442, 443, 433), (433, 443, 444, 434), (434, 444, 445, 435), (435, 445, 446, 436), (436, 446, 447, 437), (437, 447, 448, 438), (132, 104, 516, 533), (439, 449, 450, 440), (440, 450, 451, 441), (116, 115, 452, 442), (442, 452, 453, 443), (443, 453, 454, 444), (364, 374, 774, 768), (209, 208, 617, 618), (446, 455, 456, 447), (447, 456, 457, 448), (370, 369, 771, 772), (449, 458, 459, 450), (450, 459, 460, 451), (115, 114, 461, 452), (452, 461, 462, 453), (453, 462, 463, 454), (103, 131, 541, 515), (208, 207, 616, 617), (288, 287, 703, 704), (449, 439, 830, 838), (282, 97, 507, 698), (458, 466, 467, 459), (459, 467, 468, 460), (130, 102, 514, 540), (446, 445, 835, 836), (438, 448, 837, 829), (445, 444, 834, 835), (286, 285, 701, 702), (142, 122, 532, 542), (464, 34, 35, 465), (465, 35, 36, 466), (466, 36, 37, 467), (467, 37, 38, 468), (611, 471, 472, 525), (533, 542, 532, 473), (560, 570, 530, 531), (583, 593, 527, 528), (593, 603, 526, 527), (603, 611, 525, 526), (509, 535, 536, 510), (510, 536, 537, 511), (511, 537, 538, 512), (512, 538, 539, 513), (513, 539, 540, 514), (515, 541, 533, 516), (534, 543, 544, 535), (535, 544, 545, 536), (536, 545, 546, 537), (541, 549, 542, 533), (543, 551, 552, 544), (545, 553, 554, 546), (547, 556, 557, 548), (548, 557, 558, 549), (549, 558, 559, 542), (475, 476, 561, 550), (550, 561, 562, 551), (551, 562, 563, 552), (553, 564, 565, 554), (554, 565, 566, 555), (555, 566, 567, 556), (556, 567, 568, 557), (557, 568, 569, 558), (558, 569, 560, 559), (476, 477, 571, 561), (561, 571, 572, 562), (562, 572, 573, 563), (565, 574, 575, 566), (567, 576, 577, 568), (568, 577, 578, 569), (569, 578, 570, 560), (574, 580, 581, 575), (579, 587, 588, 580), (580, 588, 589, 581), (581, 589, 590, 582), (584, 594, 595, 585), (585, 595, 596, 586), (586, 596, 597, 587), (587, 597, 598, 588), (588, 598, 599, 589), (589, 599, 600, 590), (591, 601, 602, 592), (592, 602, 593, 583), (594, 604, 605, 595), (597, 606, 607, 598), (598, 607, 608, 599), (601, 609, 610, 602), (602, 610, 603, 593), (478, 469, 612, 604), (604, 612, 613, 605), (609, 614, 615, 610), (610, 615, 611, 603), (469, 470, 496, 612), (612, 496, 497, 613), (614, 498, 499, 615), (615, 499, 471, 611), (623, 632, 523, 524), (632, 642, 522, 523), (642, 652, 521, 522), (652, 659, 520, 521), (659, 669, 519, 520), (669, 679, 518, 519), (616, 624, 625, 617), (617, 625, 626, 618), (619, 628, 629, 620), (620, 629, 630, 621), (621, 630, 631, 622), (488, 489, 633, 624), (624, 633, 634, 625), (625, 634, 635, 626), (626, 635, 636, 627), (628, 638, 639, 629), (629, 639, 640, 630), (630, 640, 641, 631), (631, 641, 632, 623), (489, 490, 643, 633), (635, 645, 646, 636), (636, 646, 647, 637), (637, 647, 648, 638), (638, 648, 649, 639), (639, 649, 650, 640), (640, 650, 651, 641), (490, 491, 653, 643), (643, 653, 654, 644), (653, 660, 661, 654), (655, 665, 666, 656), (656, 666, 667, 657), (657, 667, 668, 658), (492, 493, 670, 660), (660, 670, 671, 661), (661, 671, 672, 662), (662, 672, 673, 663), (663, 673, 674, 664), (665, 675, 676, 666), (666, 676, 677, 667), (667, 677, 678, 668), (668, 678, 669, 659), (493, 494, 680, 670), (670, 680, 681, 671), (671, 681, 682, 672), (673, 683, 684, 674), (675, 685, 686, 676), (676, 686, 687, 677), (677, 687, 688, 678), (494, 495, 689, 680), (680, 689, 690, 681), (681, 690, 691, 682), (683, 692, 693, 684), (684, 693, 694, 685), (685, 694, 695, 686), (686, 695, 696, 687), (687, 696, 697, 688), (689, 698, 699, 690), (695, 704, 705, 696), (698, 507, 508, 699), (699, 508, 509, 700), (700, 509, 510, 701), (701, 510, 511, 702), (703, 512, 513, 704), (704, 513, 514, 705), (705, 514, 515, 706), (706, 515, 516, 707), (487, 708, 709, 486), (486, 709, 710, 485), (708, 711, 712, 709), (709, 712, 713, 710), (711, 719, 720, 712), (714, 722, 723, 715), (715, 723, 724, 716), (716, 724, 725, 717), (717, 725, 726, 718), (523, 522, 727, 719), (719, 727, 728, 720), (720, 728, 729, 721), (721, 729, 730, 722), (722, 730, 731, 723), (723, 731, 732, 724), (724, 732, 733, 725), (725, 733, 734, 726), (522, 521, 737, 727), (730, 738, 739, 731), (731, 739, 740, 732), (732, 740, 741, 733), (733, 741, 742, 734), (734, 742, 743, 735), (735, 743, 744, 736), (739, 745, 746, 740), (743, 748, 749, 744), (745, 754, 755, 746), (747, 756, 757, 748), (748, 757, 758, 749), (519, 518, 759, 750), (750, 759, 760, 751), (751, 760, 761, 752), (752, 761, 762, 753), (753, 762, 763, 754), (754, 763, 764, 755), (756, 765, 766, 757), (757, 766, 767, 758), (759, 768, 769, 760), (763, 770, 771, 764), (768, 774, 775, 769), (770, 777, 778, 771), (771, 778, 779, 772), (772, 779, 780, 773), (517, 474, 500, 774), (774, 500, 501, 775), (775, 501, 502, 776), (777, 503, 504, 778), (778, 504, 505, 779), (779, 505, 506, 780), (474, 473, 781, 500), (500, 781, 782, 501), (501, 782, 783, 502), (504, 784, 785, 505), (473, 532, 788, 781), (781, 788, 789, 782), (782, 789, 790, 783), (784, 791, 792, 785), (785, 792, 793, 786), (786, 793, 794, 787), (793, 798, 799, 794), (795, 801, 802, 796), (796, 802, 803, 797), (798, 806, 807, 799), (531, 530, 809, 800), (800, 809, 810, 801), (801, 810, 811, 802), (802, 811, 812, 803), (804, 813, 814, 805), (805, 814, 815, 806), (806, 815, 816, 807), (807, 816, 817, 808), (530, 529, 818, 809), (810, 819, 820, 811), (811, 820, 821, 812), (813, 822, 823, 814), (814, 823, 824, 815), (815, 824, 825, 816), (816, 825, 826, 817), (529, 528, 827, 818), (822, 828, 829, 823), (823, 829, 830, 824), (824, 830, 831, 825), (825, 831, 832, 826), (528, 527, 833, 827), (829, 837, 838, 830), (834, 839, 840, 835), (835, 840, 841, 836), (837, 843, 844, 838), (839, 847, 848, 840), (840, 848, 849, 841), (841, 849, 850, 842), (842, 850, 851, 843), (843, 851, 852, 844), (525, 472, 479, 845), (845, 479, 480, 846), (846, 480, 481, 847), (847, 481, 482, 848), (848, 482, 483, 849), (849, 483, 484, 850), (343, 342, 747, 748), (8, 123, 473, 474), (264, 265, 669, 678), (344, 334, 744, 749), (108, 109, 520, 519), (271, 107, 518, 679), (188, 195, 606, 597), (192, 27, 478, 604), (109, 110, 521, 520), (266, 260, 672, 682), (424, 418, 808, 817), (345, 108, 519, 750), (261, 267, 683, 673), (425, 419, 809, 818), (197, 189, 599, 608), (346, 345, 750, 751), (268, 262, 674, 684), (420, 426, 819, 810), (347, 346, 751, 752), (111, 112, 524, 523), (263, 269, 685, 675), (426, 427, 820, 819), (191, 199, 609, 601), (339, 349, 754, 745), (195, 196, 607, 606), (348, 347, 752, 753), (428, 421, 812, 821), (427, 428, 821, 820), (350, 340, 746, 755), (196, 197, 608, 607), (349, 348, 753, 754), (269, 268, 684, 685), (114, 115, 526, 525), (270, 264, 678, 688), (423, 430, 822, 813), (342, 352, 756, 747), (115, 116, 527, 526), (265, 271, 679, 669), (200, 193, 605, 613), (353, 344, 749, 758), (118, 117, 528, 529), (119, 118, 529, 530), (274, 266, 682, 691), (431, 424, 817, 826), (267, 275, 692, 683), (432, 425, 818, 827), (67, 272, 689, 495), (107, 354, 759, 518), (21, 22, 476, 475), (22, 23, 477, 476), (273, 274, 691, 690), (199, 206, 614, 609), (355, 356, 761, 760), (359, 350, 755, 764), (356, 357, 762, 761), (123, 132, 533, 473), (275, 276, 693, 692), (357, 358, 763, 762), (280, 270, 688, 697), (430, 437, 828, 822), (276, 277, 694, 693), (352, 361, 765, 756), (277, 278, 695, 694), (70, 200, 613, 497), (126, 125, 534, 535), (272, 282, 698, 689), (27, 28, 469, 478), (437, 438, 829, 828), (363, 353, 758, 767), (283, 273, 690, 699), (6, 29, 479, 472), (279, 280, 697, 696), (354, 364, 768, 759), (361, 362, 766, 765), (29, 30, 480, 479), (441, 431, 826, 832), (439, 440, 831, 830), (365, 355, 760, 769), (362, 363, 767, 766), (127, 128, 538, 537), (30, 31, 481, 480), (442, 432, 827, 833), (440, 441, 832, 831), (128, 129, 539, 538), (31, 32, 482, 481), (99, 126, 535, 509), (129, 130, 540, 539), (32, 33, 483, 482), (116, 442, 833, 527), (206, 76, 498, 614), (358, 368, 770, 763), (278, 288, 704, 695), (33, 34, 484, 483), (284, 283, 699, 700), (369, 359, 764, 771), (289, 279, 696, 705), (285, 284, 700, 701)])
me_plane.polygons.foreach_set('use_smooth', [0, 0, 0, 0, 0, 0, 0, 0, 0, 0, 0, 0, 0, 0, 0, 0, 0, 0, 0, 0, 0, 0, 0, 0, 0, 0, 0, 0, 0, 0, 0, 0, 0, 0, 0, 0, 0, 0, 0, 0, 0, 0, 0, 0, 0, 0, 0, 0, 0, 0, 0, 0, 0, 0, 0, 0, 0, 0, 0, 0, 0, 0, 0, 0, 0, 0, 0, 0, 0, 0, 0, 0, 0, 0, 0, 0, 0, 0, 0, 0, 0, 0, 0, 0, 0, 0, 0, 0, 0, 0, 0, 0, 0, 0, 0, 0, 0, 0, 0, 0, 0, 0, 0, 0, 0, 0, 0, 0, 0, 0, 0, 0, 0, 0, 0, 0, 0, 0, 0, 0, 0, 0, 0, 0, 0, 0, 0, 0, 0, 0, 0, 0, 0, 0, 0, 0, 0, 0, 0, 0, 0, 0, 0, 0, 0, 0, 0, 0, 0, 0, 0, 0, 0, 0, 0, 0, 0, 0, 0, 0, 0, 0, 0, 0, 0, 0, 0, 0, 0, 0, 0, 0, 0, 0, 0, 0, 0, 0, 0, 0, 0, 0, 0, 0, 0, 0, 0, 0, 0, 0, 0, 0, 0, 0, 0, 0, 0, 0, 0, 0, 0, 0, 0, 0, 0, 0, 0, 0, 0, 0, 0, 0, 0, 0, 0, 0, 0, 0, 0, 0, 0, 0, 0, 0, 0, 0, 0, 0, 0, 0, 0, 0, 0, 0, 0, 0, 0, 0, 0, 0, 0, 0, 0, 0, 0, 0, 0, 0, 0, 0, 0, 0, 0, 0, 0, 0, 0, 0, 0, 0, 0, 0, 0, 0, 0, 0, 0, 0, 0, 0, 0, 0, 0, 0, 0, 0, 0, 0, 0, 0, 0, 0, 0, 0, 0, 0, 0, 0, 0, 0, 0, 0, 0, 0, 0, 0, 0, 0, 0, 0, 0, 0, 0, 0, 0, 0, 0, 0, 0, 0, 0, 0, 0, 0, 0, 0, 0, 0, 0, 0, 0, 0, 0, 0, 0, 0, 0, 0, 0, 0, 0, 0, 0, 0, 0, 0, 0, 0, 0, 0, 0, 0, 0, 0, 0, 0, 0, 0, 0, 0, 0, 0, 0, 0, 0, 0, 0, 0, 0, 0, 0, 0, 0, 0, 0, 0, 0, 0, 0, 0, 0, 0, 0, 0, 0, 0, 0, 0, 0, 0, 0, 0, 0, 0, 0, 0, 0, 0, 0, 0, 0, 0, 0, 0, 0, 0, 0, 0, 0, 0, 0, 0, 0, 0, 0, 0, 0, 0, 0, 0, 0, 0, 0, 0, 0, 0, 0, 0, 0, 0, 0, 0, 0, 0, 0, 0, 0, 0, 0, 0, 0, 0, 0, 0, 0, 0, 0, 0, 0, 0, 0, 0, 0, 0, 0, 0, 0, 0, 0, 0, 0, 0, 0, 0, 0, 0, 0, 0, 0, 0, 0, 0, 0, 0, 0, 0, 0, 0, 0, 0, 0, 0, 0, 0, 0, 0, 0, 0, 0, 0, 0, 0, 0, 0, 1, 1, 1, 1, 1, 1, 1, 1, 1, 1, 1, 1, 1, 1, 1, 1, 1, 1, 1, 1, 1, 1, 1, 1, 1, 1, 1, 1, 1, 1, 1, 1, 1, 1, 1, 1, 1, 1, 1, 1, 1, 1, 1, 1, 1, 1, 1, 1, 1, 1, 1, 1, 1, 1, 1, 1, 1, 1, 1, 1, 1, 1, 1, 1, 1, 1, 1, 1, 1, 1, 1, 1, 1, 1, 1, 1, 1, 1, 1, 1, 1, 1, 1, 1, 1, 1, 1, 1, 1, 1, 1, 1, 1, 1, 1, 1, 1, 1, 1, 1, 1, 1, 1, 1, 1, 1, 1, 1, 1, 1, 1, 1, 1, 1, 1, 1, 1, 1, 1, 1, 1, 1, 1, 1, 1, 1, 1, 1, 1, 1, 1, 1, 1, 1, 1, 1, 1, 1, 1, 1, 1, 1, 1, 1, 1, 1, 1, 1, 1, 1, 1, 1, 1, 1, 1, 1, 1, 1, 1, 1, 1, 1, 1, 1, 1, 1, 1, 1, 1, 1, 1, 1, 1, 1, 1, 1, 1, 1, 1, 1, 1, 1, 1, 1, 1, 1, 1, 1, 1, 1, 1, 1, 1, 1, 1, 1, 1, 1, 1, 1, 1, 1, 1, 1, 1, 1, 1, 1, 1, 1, 1, 1, 1, 1, 1, 1, 1, 1, 1, 1, 1, 1, 1, 1, 1, 1, 1, 0, 0, 0, 0, 0, 0, 0, 0, 0, 0, 0, 0, 0, 0, 0, 0, 0, 0, 0, 0, 0, 0, 0, 0, 0, 0, 0, 0, 0, 0, 0, 0, 0, 0, 0, 0, 0, 0, 0, 0, 0, 0, 0, 0, 0, 0, 0, 0, 0, 0, 0, 0, 0, 0, 0, 0, 0, 0, 0, 0, 0, 0, 0, 0, 0, 0, 0, 0, 0, 0, 0, 0, 0, 0, 0, 0, 0, 0, 0, 0, 0, 0, 0, 0, 0, 0, 0, 0, 0, 0, 0, 0, 0, 0, 0, 0, 0])
me_plane.use_remesh_preserve_volume = False
me_plane.use_remesh_preserve_attributes = False
me_plane.use_mirror_vertex_groups = False
me_plane.update()

# ---- objects
ob_plane = bpy.data.objects.new('Plane', me_plane)
ob_lamp = bpy.data.objects.new('Lamp', light_lamp)
ob_camera = bpy.data.objects.new('Camera', cam_camera)

# ---- transforms, parenting, visibility, modifiers, constraints
ob_plane.location = (0.0, 0.0, 4.0)
ob_plane.lineart.crease_threshold = 0.0
ob_lamp.location = (4.076, 1.005, 5.904)
ob_lamp.rotation_euler = (0.6503, 0.05522, 1.866)
ob_lamp.lock_rotations_4d = False
ob_lamp.empty_display_type = 'ARROWS'
ob_lamp.color = (0.0, 0.0, 0.0, 0.0)
ob_lamp.lineart.crease_threshold = 0.0
ob_camera.location = (7.481, -6.508, 5.344)
ob_camera.rotation_euler = (1.109, 0.01082, 0.8149)
ob_camera.lock_rotations_4d = False
ob_camera.empty_display_type = 'ARROWS'
ob_camera.color = (0.0, 0.0, 0.0, 0.0)
ob_camera.display_type = 'WIRE'
ob_camera.lineart.crease_threshold = 0.0

# ---- collection membership
col_collection_1.objects.link(ob_plane)
col_collection_1.objects.link(ob_lamp)
col_collection_1.objects.link(ob_camera)

# ---- scene / render settings (as saved in the file)
scene.camera = ob_camera
scene.frame_start = 1; scene.frame_end = 250; scene.frame_set(1)
scene.render.engine = 'BLENDER_EEVEE_NEXT'
scene.render.resolution_percentage = 50
scene.render.dither_intensity = 0.0
scene.cycles.use_denoising = False
scene.cycles.samples = 128
scene.cycles.sampling_pattern = 'TABULATED_SOBOL'
scene.cycles.light_sampling_threshold = 0.0
scene.cycles.use_adaptive_sampling = False
scene.cycles.use_light_tree = False
scene.cycles.blur_glossy = 0.0
scene.cycles.sample_clamp_indirect = 0.0
scene.view_settings.view_transform = 'Standard'
bpy.context.view_layer.update()
